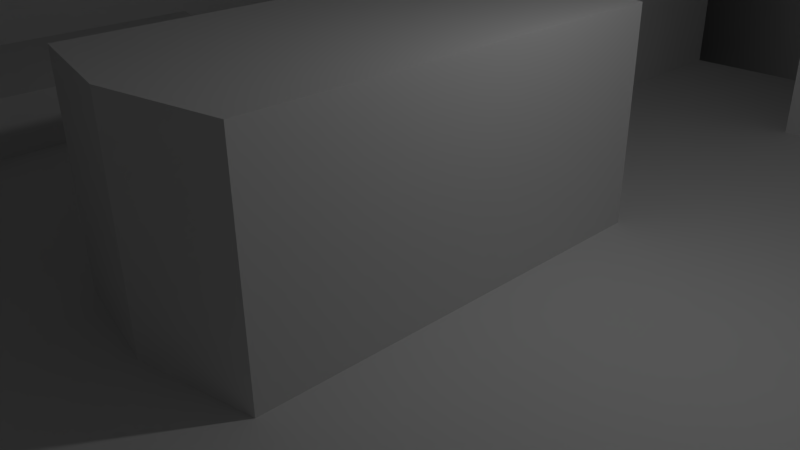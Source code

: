 # Source: MainRoom.blend  (saved by Blender 2.70.0; exported with 4.5.12 LTS)
import bpy
from mathutils import Matrix  # noqa: F401  (used for matrix-valued properties, if any)

bpy.ops.wm.read_factory_settings(use_empty=True)
scene = bpy.context.scene
scene.name = 'Scene'

# ---- collections
col_collection_1 = bpy.data.collections.new('Collection 1'); scene.collection.children.link(col_collection_1)

# ---- materials (node trees are filled in below, after node groups)
mat_mainroomwalls = bpy.data.materials.new('MainRoomWalls')
mat_mainroomwalls.alpha_threshold = 0.0
mat_mainroomwalls.use_transparent_shadow = False
mat_mainroomwalls.roughness = 0.5
mat_mainroomwalls.line_color = (0.0, 0.0, 0.0, 1.0)

# ---- material node trees

# ---- world
world_world = bpy.data.worlds.new('World'); scene.world = world_world
world_world.color = (0.05088, 0.05088, 0.05088)
world_world.use_sun_shadow = False
world_world.sun_shadow_jitter_overblur = 0.0
world_world.cycles.sampling_method = 'MANUAL'
world_world.cycles.sample_map_resolution = 256

# ---- cameras
cam_camera = bpy.data.cameras.new('Camera')
cam_camera.clip_end = 100.0
cam_camera.lens = 35.0
cam_camera.sensor_width = 32.0
cam_camera.sensor_height = 18.0
cam_camera.ortho_scale = 7.314
cam_camera.dof.focus_distance = 0.0
cam_camera.dof.aperture_fstop = 128.0

# ---- lights
light_lamp = bpy.data.lights.new('Lamp', 'POINT')
light_lamp.transmission_factor = 0.0
light_lamp.cutoff_distance = 30.0
light_lamp.energy = 100.0
light_lamp.shadow_buffer_clip_start = 1.001
light_lamp.shadow_soft_size = 0.1
light_lamp.shadow_maximum_resolution = 0.006
light_lamp.use_absolute_resolution = True
light_lamp.cycles.use_multiple_importance_sampling = False

# ---- meshes
me_cube = bpy.data.meshes.new('Cube')
me_cube.from_pydata([(10.0, 10.0, 0.0), (10.0, -10.0, 0.0), (-10.0, -10.0, 0.0), (-10.0, 10.0, 0.0), (10.0, 10.0, 20.0), (10.0, -10.0, 20.0), (-10.0, -10.0, 20.0), (-10.0, 10.0, 20.0), (6.667, 8.0, 0.0), (3.333, 8.0, 0.0), (1.669e-06, 8.0, 0.0), (-3.333, 8.0, 0.0), (-6.667, 8.0, 0.0), (6.667, -8.0, 0.0), (3.333, -8.0, 0.0), (-7.153e-07, -10.0, 0.0), (-3.333, -8.0, 0.0), (-6.667, -8.0, 0.0), (6.667, 10.0, 20.0), (3.333, 10.0, 20.0), (2.384e-06, 10.0, 20.0), (-3.333, 10.0, 20.0), (-6.667, 10.0, 20.0), (6.667, -10.0, 20.0), (3.333, -10.0, 20.0), (-4.53e-06, -10.0, 20.0), (-3.333, -10.0, 20.0), (-6.667, -10.0, 20.0), (10.0, 10.0, 3.333), (10.0, 10.0, 6.667), (10.0, 10.0, 10.0), (10.0, 10.0, 13.33), (10.0, 10.0, 16.67), (10.0, -10.0, 3.333), (10.0, -10.0, 6.667), (10.0, -10.0, 10.0), (10.0, -10.0, 13.33), (10.0, -10.0, 16.67), (-10.0, -10.0, 3.333), (-10.0, -10.0, 6.667), (-10.0, -10.0, 10.0), (-10.0, -10.0, 13.33), (-10.0, -10.0, 16.67), (-10.0, 10.0, 3.333), (-10.0, 10.0, 6.667), (-10.0, 10.0, 10.0), (-10.0, 10.0, 13.33), (-10.0, 10.0, 16.67), (6.667, -10.0, 16.67), (6.667, -8.0, 13.33), (6.667, -8.0, 10.0), (6.667, -8.0, 6.667), (6.667, -8.0, 3.333), (3.333, -10.0, 16.67), (3.333, -8.0, 13.33), (3.333, -8.0, 10.0), (3.333, -8.0, 6.667), (3.333, -8.0, 3.333), (-3.894e-06, -10.0, 16.67), (-3.258e-06, -10.0, 13.33), (-2.623e-06, -10.0, 10.0), (-1.987e-06, -10.0, 6.667), (-1.351e-06, -10.0, 3.333), (-3.333, -10.0, 16.67), (-3.333, -8.0, 13.33), (-3.333, -8.0, 10.0), (-3.333, -8.0, 6.667), (-3.333, -8.0, 3.333), (-6.667, -10.0, 16.67), (-6.667, -8.0, 13.33), (-6.667, -8.0, 10.0), (-6.667, -8.0, 6.667), (-6.667, -8.0, 3.333), (6.667, 8.0, 3.333), (6.667, 8.0, 6.667), (6.667, 8.0, 10.0), (6.667, 8.0, 13.33), (6.667, 10.0, 16.67), (3.333, 8.0, 3.333), (3.333, 8.0, 6.667), (3.333, 8.0, 10.0), (3.333, 8.0, 13.33), (3.333, 10.0, 16.67), (7.947e-08, -3.333, 3.0), (1.907e-06, 8.0, 6.667), (2.027e-06, 10.0, 10.0), (2.146e-06, 10.0, 13.33), (2.265e-06, 10.0, 16.67), (-3.333, 8.0, 3.333), (-3.333, 8.0, 6.667), (-3.333, 8.0, 10.0), (-3.333, 8.0, 13.33), (-3.333, 10.0, 16.67), (-6.667, 8.0, 3.333), (-6.667, 8.0, 6.667), (-6.667, 8.0, 10.0), (-6.667, 8.0, 13.33), (-6.667, 10.0, 16.67), (10.0, 3.333, 0.0), (10.0, -3.333, 0.0), (-10.0, -3.333, 0.0), (-10.0, 3.333, 0.0), (10.0, 3.333, 20.0), (10.0, -3.333, 20.0), (-10.0, -3.333, 20.0), (-10.0, 3.333, 20.0), (6.667, -2.667, 0.0), (6.667, 2.667, 0.0), (3.333, -2.667, 0.0), (3.333, 2.667, 0.0), (7.947e-08, -3.333, 0.0), (8.742e-07, 3.333, 0.0), (-3.333, -2.667, 0.0), (-3.333, 2.667, 0.0), (-6.667, -2.667, 0.0), (-6.667, 2.667, 0.0), (6.667, 3.333, 20.0), (6.667, -3.333, 20.0), (3.333, 3.333, 20.0), (3.333, -3.333, 20.0), (7.947e-08, 3.333, 20.0), (-2.225e-06, -3.333, 20.0), (-3.333, 3.333, 20.0), (-3.333, -3.333, 20.0), (-6.667, 3.333, 20.0), (-6.667, -3.333, 20.0), (10.0, 3.333, 3.333), (10.0, -3.333, 3.333), (10.0, 3.333, 6.667), (10.0, -3.333, 6.667), (10.0, 3.333, 10.0), (10.0, -3.333, 10.0), (10.0, 3.333, 13.33), (10.0, -3.333, 13.33), (10.0, 3.333, 16.67), (10.0, -3.333, 16.67), (-10.0, -3.333, 3.333), (-10.0, 3.333, 3.333), (-10.0, -3.333, 6.667), (-10.0, 3.333, 6.667), (-10.0, -3.333, 10.0), (-10.0, 3.333, 10.0), (-10.0, -3.333, 13.33), (-10.0, 3.333, 13.33), (-10.0, -3.333, 16.67), (-10.0, 3.333, 16.67), (-1.667, 8.0, 0.0), (-1.667, -9.0, 0.0), (-1.667, 10.0, 20.0), (-1.667, -10.0, 20.0), (-1.667, -9.0, 3.333), (-1.667, -9.0, 6.667), (-1.667, -9.0, 10.0), (-1.667, -9.0, 13.33), (-1.667, -10.0, 16.67), (-1.667, 10.0, 16.67), (-1.667, 9.0, 13.33), (-1.667, 9.0, 10.0), (-1.667, 8.0, 6.667), (-1.667, 8.0, 3.333), (-1.667, 3.0, 0.0), (-1.667, -3.0, 0.0), (-1.667, 3.333, 20.0), (-1.667, -3.333, 20.0), (1.667, 8.0, 0.0), (1.667, -9.0, 0.0), (1.667, 10.0, 20.0), (1.667, -10.0, 20.0), (1.667, -9.0, 3.333), (1.667, -9.0, 6.667), (1.667, -9.0, 10.0), (1.667, -9.0, 13.33), (1.667, -10.0, 16.67), (1.667, 10.0, 16.67), (1.667, 9.0, 13.33), (1.667, 9.0, 10.0), (1.667, 8.0, 6.667), (1.667, 8.0, 3.333), (1.667, 3.0, 0.0), (1.667, -3.0, 0.0), (1.667, 3.333, 20.0), (1.667, -3.333, 20.0), (10.0, 10.0, 5.0), (10.0, -10.0, 5.0), (-10.0, -10.0, 5.0), (-10.0, 10.0, 5.0), (6.667, -8.0, 5.0), (3.333, -8.0, 5.0), (-1.669e-06, -10.0, 5.0), (-3.333, -8.0, 5.0), (-6.667, -8.0, 5.0), (6.667, 8.0, 5.0), (3.333, 8.0, 5.0), (1.848e-06, 8.0, 5.0), (-3.333, 8.0, 5.0), (-6.667, 8.0, 5.0), (10.0, 3.333, 5.0), (10.0, -3.333, 5.0), (-10.0, -3.333, 5.0), (-10.0, 3.333, 5.0), (-1.667, -9.0, 5.0), (-1.667, 8.0, 5.0), (1.667, -9.0, 5.0), (1.667, 8.0, 5.0), (8.742e-07, 3.333, 3.0), (-1.667, 3.0, 3.0), (-1.667, -3.0, 3.0), (1.667, 3.0, 3.0), (1.667, -3.0, 3.0), (-10.0, -3.333, 1.0), (-10.0, 3.333, 1.0), (-6.667, -2.667, 1.0), (-6.667, 2.667, 1.0), (-3.333, -11.0, 0.0), (-6.667, -11.0, 0.0), (-3.333, -11.0, 4.0), (-6.667, -11.0, 4.0), (6.667, -12.0, 0.0), (3.333, -12.0, 0.0), (6.667, -12.0, 3.333), (3.333, -12.0, 3.333), (1.669e-06, 11.0, 0.0), (-1.667, 11.0, 0.0), (-1.667, 11.0, 3.333), (1.667, 11.0, 0.0), (1.667, 11.0, 3.333), (1.848e-06, 11.0, 5.0), (-1.667, 11.0, 5.0), (1.667, 11.0, 5.0), (-3.333, -11.0, 0.2), (-6.667, -11.0, 0.2), (-3.333, -11.0, 4.0), (-6.667, -11.0, 4.0), (-3.333, -12.0, 0.2), (-6.667, -12.0, 0.2), (-3.333, -12.0, 4.0), (-6.667, -12.0, 4.0), (-3.333, -12.0, 0.4), (-6.667, -12.0, 0.4), (-3.333, -12.0, 4.0), (-6.667, -12.0, 4.0), (-3.333, -13.0, 0.4), (-6.667, -13.0, 0.4), (-3.333, -13.0, 4.0), (-6.667, -13.0, 4.0), (-3.333, -13.0, 0.6), (-6.667, -13.0, 0.6), (-3.333, -13.0, 4.0), (-6.667, -13.0, 4.0), (-3.333, -14.0, 0.6), (-6.667, -14.0, 0.6), (-3.333, -14.0, 4.0), (-6.667, -14.0, 4.0), (-3.333, -14.0, 0.8), (-6.667, -14.0, 0.8), (-3.333, -14.0, 4.0), (-6.667, -14.0, 4.0), (-3.333, -15.0, 0.8), (-6.667, -15.0, 0.8), (-3.333, -15.0, 4.0), (-6.667, -15.0, 4.0), (-3.333, -15.0, 1.0), (-6.667, -15.0, 1.0), (-3.333, -15.0, 4.0), (-6.667, -15.0, 4.0), (-3.333, -16.0, 1.0), (-6.667, -16.0, 1.0), (-3.333, -16.0, 4.0), (-6.667, -16.0, 4.0), (-3.333, -19.0, 1.0), (-6.667, -19.0, 1.0), (-3.333, -19.0, 4.0), (-6.667, -19.0, 4.0), (-11.0, -16.0, 1.0), (-11.0, -16.0, 4.0), (-11.0, -19.0, 1.0), (-11.0, -19.0, 4.0), (-14.0, -16.0, 1.0), (-14.0, -16.0, 4.0), (-14.0, -19.0, 1.0), (-14.0, -19.0, 4.0), (-11.0, -6.0, 2.0), (-11.0, -6.0, 5.0), (-14.0, -6.0, 2.0), (-14.0, -6.0, 5.0), (-11.0, -9.0, 5.0), (-11.0, -10.0, 5.0), (-11.0, -11.0, 5.0), (-11.0, -11.0, 5.0), (-11.0, -12.0, 5.0), (-11.0, -12.0, 5.0), (-11.0, -13.0, 5.0), (-11.0, -13.0, 5.0), (-11.0, -14.0, 5.0), (-11.0, -14.0, 5.0), (-11.0, -15.0, 5.0), (-11.0, -15.0, 5.0), (-14.0, -15.0, 5.0), (-14.0, -15.0, 5.0), (-14.0, -14.0, 5.0), (-14.0, -14.0, 5.0), (-14.0, -13.0, 5.0), (-14.0, -13.0, 5.0), (-14.0, -12.0, 5.0), (-14.0, -12.0, 5.0), (-14.0, -11.0, 5.0), (-14.0, -11.0, 5.0), (-14.0, -10.0, 5.0), (-14.0, -9.0, 5.0), (-14.0, -9.0, 2.0), (-14.0, -10.0, 2.0), (-14.0, -11.0, 2.0), (-14.0, -11.0, 1.8), (-14.0, -12.0, 1.8), (-14.0, -12.0, 1.6), (-14.0, -13.0, 1.6), (-14.0, -13.0, 1.4), (-14.0, -14.0, 1.4), (-14.0, -14.0, 1.2), (-14.0, -15.0, 1.2), (-14.0, -15.0, 1.0), (-11.0, -15.0, 1.0), (-11.0, -15.0, 1.2), (-11.0, -14.0, 1.2), (-11.0, -14.0, 1.4), (-11.0, -13.0, 1.4), (-11.0, -13.0, 1.6), (-11.0, -12.0, 1.6), (-11.0, -12.0, 1.8), (-11.0, -11.0, 1.8), (-11.0, -11.0, 2.0), (-11.0, -10.0, 2.0), (-11.0, -9.0, 2.0), (-16.0, -6.0, 2.0), (-16.0, -6.0, 5.0), (-16.0, -9.0, 5.0), (-16.0, -9.0, 2.0), (-16.0, -6.0, -3.0), (-16.0, -6.0, 8.0), (-16.0, -9.0, 8.0), (-16.0, -9.0, -3.0), (-17.0, -6.0, -3.0), (-17.0, -6.0, 8.0), (-17.0, -9.0, 8.0), (-17.0, -9.0, -3.0), (-20.0, -4.0, -3.0), (-20.0, -4.0, 8.0), (-20.0, -11.0, 8.0), (-20.0, -11.0, -3.0), (-23.0, -4.0, -3.0), (-23.0, -4.0, 8.0), (-23.0, -11.0, 8.0), (-23.0, -11.0, -3.0), (-26.0, -6.0, -3.0), (-26.0, -6.0, 8.0), (-26.0, -9.0, 8.0), (-26.0, -9.0, -3.0), (-27.0, -6.0, -3.0), (-27.0, -6.0, 8.0), (-27.0, -9.0, 8.0), (-27.0, -9.0, -3.0), (-27.0, -6.0, 2.0), (-27.0, -6.0, 5.0), (-27.0, -9.0, 5.0), (-27.0, -9.0, 2.0), (-28.0, -6.0, 2.0), (-28.0, -6.0, 5.0), (-28.0, -9.0, 5.0), (-28.0, -9.0, 2.0), (-21.0, -6.0, 2.0), (-21.0, -9.0, 2.0), (-21.0, -6.0, 1.0), (-21.0, -9.0, 1.0), (-22.0, -6.0, 1.0), (-22.0, -9.0, 1.0), (-22.0, -6.0, 2.0), (-22.0, -9.0, 2.0), (3.333, -8.0, 0.9167), (-8.901e-07, -10.0, 0.9167), (-3.333, -8.0, 0.9167), (-6.667, -8.0, 0.9167), (-10.0, -10.0, 0.9167), (-10.0, 10.0, 0.9167), (-3.333, 8.0, 0.9167), (-6.667, 8.0, 0.9167), (-10.0, -3.333, 0.9167), (-10.0, 3.333, 0.9167), (-1.667, 8.0, 0.9167), (-1.667, -9.0, 0.9167), (1.667, -9.0, 0.9167), (-3.333, -11.0, 1.1), (-6.667, -11.0, 1.1), (3.333, -12.0, 0.9167), (-1.667, 11.0, 0.9167), (-3.333, -11.0, 1.245), (-6.667, -11.0, 1.245), (-3.333, -12.0, 1.245), (-6.667, -12.0, 1.245), (-3.333, -12.0, 1.39), (-6.667, -12.0, 1.39), (-3.333, -13.0, 1.39), (-6.667, -13.0, 1.39), (-3.333, -13.0, 1.535), (-6.667, -13.0, 1.535), (-3.333, -14.0, 1.535), (-6.667, -14.0, 1.535), (-3.333, -14.0, 1.68), (-6.667, -14.0, 1.68), (-3.333, -15.0, 1.68), (-6.667, -15.0, 1.68), (-3.333, -15.0, 1.825), (-6.667, -15.0, 1.825), (-3.333, -16.0, 1.825), (-6.667, -16.0, 1.825), (-3.333, -19.0, 1.825), (-6.667, -19.0, 1.825), (-11.0, -16.0, 1.825), (-11.0, -19.0, 1.825), (-14.0, -16.0, 1.825), (-14.0, -19.0, 1.825), (-11.0, -6.0, 2.825), (-14.0, -6.0, 2.825), (-14.0, -15.0, 2.1), (-14.0, -15.0, 2.245), (-14.0, -14.0, 2.245), (-14.0, -14.0, 2.39), (-14.0, -13.0, 2.39), (-14.0, -13.0, 2.535), (-14.0, -12.0, 2.535), (-14.0, -12.0, 2.68), (-14.0, -11.0, 2.68), (-14.0, -11.0, 2.825), (-14.0, -10.0, 2.825), (-14.0, -9.0, 2.825), (-11.0, -15.0, 2.1), (-11.0, -15.0, 2.245), (-11.0, -14.0, 2.245), (-11.0, -14.0, 2.39), (-11.0, -13.0, 2.39), (-11.0, -13.0, 2.535), (-11.0, -12.0, 2.535), (-11.0, -12.0, 2.68), (-11.0, -11.0, 2.68), (-11.0, -11.0, 2.825), (-11.0, -10.0, 2.825), (-11.0, -9.0, 2.825), (-16.0, -6.0, 2.825), (-16.0, -9.0, 2.825), (-16.0, -6.0, 0.02499), (-16.0, -9.0, 0.02499), (-17.0, -6.0, 0.02499), (-17.0, -9.0, 0.02499), (-20.0, -4.0, 0.02499), (-20.0, -11.0, 0.02499), (-23.0, -4.0, 0.02499), (-23.0, -11.0, 0.02499), (-26.0, -6.0, 0.02499), (-26.0, -9.0, 0.02499), (-27.0, -6.0, 0.02499), (-27.0, -9.0, 0.02499), (-27.0, -6.0, 2.825), (-27.0, -9.0, 2.825), (-28.0, -6.0, 2.825), (-28.0, -9.0, 2.825), (-31.0, -6.0, 2.0), (-31.0, -6.0, 5.0), (-31.0, -9.0, 5.0), (-31.0, -9.0, 2.0), (-31.0, -6.0, 2.825), (-31.0, -9.0, 2.825), (-28.0, -10.0, 5.0), (-28.0, -10.0, 2.0), (-28.0, -10.0, 2.825), (-31.0, -10.0, 5.0), (-31.0, -10.0, 2.0), (-31.0, -10.0, 2.825), (-21.0, -20.0, 7.0), (-21.0, -20.0, 4.0), (-21.0, -20.0, 4.825), (-31.0, -25.0, 7.0), (-31.0, -25.0, 4.0), (-31.0, -25.0, 4.825), (-28.0, -28.0, 7.0), (-28.0, -28.0, 4.0), (-28.0, -28.0, 4.825), (-31.0, -28.0, 7.0), (-31.0, -28.0, 4.0), (-31.0, -28.0, 4.825), (-19.0, -20.0, 8.0), (-19.0, -20.0, 5.0), (-19.0, -20.0, 5.825), (-14.0, -28.0, 8.0), (-14.0, -28.0, 5.0), (-14.0, -28.0, 5.825), (-11.0, -25.0, 8.0), (-11.0, -25.0, 5.0), (-11.0, -25.0, 5.825), (-11.0, -28.0, 8.0), (-11.0, -28.0, 5.0), (-11.0, -28.0, 5.825), (-14.0, -8.0, 10.0), (-14.0, -8.0, 7.0), (-14.0, -8.0, 7.825), (-11.0, -8.0, 10.0), (-11.0, -8.0, 7.0), (-11.0, -8.0, 7.825), (-14.0, 1.907e-06, 10.0), (-14.0, 1.907e-06, 7.0), (-14.0, 1.907e-06, 7.825), (-11.0, 4.0, 10.0), (-11.0, 4.0, 7.0), (-11.0, 4.0, 7.825), (-14.0, 2.0, 10.2), (-14.0, 2.0, 7.2), (-14.0, 2.0, 8.025), (-11.0, 7.0, 10.2), (-11.0, 7.0, 7.2), (-11.0, 7.0, 8.025), (-15.0, 3.0, 10.4), (-15.0, 3.0, 7.4), (-15.0, 3.0, 8.225), (-12.0, 10.0, 10.4), (-12.0, 10.0, 7.4), (-12.0, 10.0, 8.225), (-17.0, 4.0, 10.6), (-17.0, 4.0, 7.6), (-17.0, 4.0, 8.425), (-14.0, 13.0, 10.6), (-14.0, 13.0, 7.6), (-14.0, 13.0, 8.425), (-22.0, 5.0, 10.8), (-22.0, 5.0, 7.8), (-22.0, 5.0, 8.625), (-20.0, 14.0, 10.8), (-20.0, 14.0, 7.8), (-20.0, 14.0, 8.625), (-23.0, 5.0, 14.0), (-23.0, 5.0, 8.0), (-23.0, 5.0, 8.825), (-23.0, 14.0, 14.0), (-23.0, 14.0, 8.0), (-23.0, 14.0, 8.825), (-30.0, 1.907e-06, 14.0), (-30.0, 1.907e-06, 8.0), (-30.0, 1.907e-06, 8.825), (-30.0, 10.0, 14.0), (-30.0, 10.0, 8.0), (-30.0, 10.0, 8.825), (-33.0, 1.907e-06, 14.0), (-33.0, 1.907e-06, 8.0), (-33.0, 1.907e-06, 8.825), (-33.0, 10.0, 14.0), (-33.0, 10.0, 8.0), (-33.0, 10.0, 8.825), (-30.0, -5.0, 14.0), (-30.0, -5.0, 9.0), (-30.0, -5.0, 9.0), (-33.0, -5.0, 14.0), (-33.0, -5.0, 9.0), (-33.0, -5.0, 9.825), (-14.0, -3.333, 10.0), (-14.0, -9.215e-05, 10.0), (-14.0, -3.333, 13.33), (-14.0, -9.263e-05, 13.33), (-19.0, -40.0, 7.0), (-19.0, -40.0, 4.0), (-19.0, -40.0, 4.825), (-11.0, -40.0, 7.0), (-11.0, -40.0, 4.0), (-11.0, -40.0, 4.825), (-21.0, -40.0, 7.0), (-21.0, -40.0, 4.0), (-21.0, -40.0, 4.825), (-31.0, -40.0, 7.0), (-31.0, -40.0, 4.0), (-31.0, -40.0, 4.825), (-15.0, -48.0, 7.0), (-15.0, -48.0, 4.0), (-15.0, -48.0, 4.825), (-11.0, -47.0, 7.0), (-11.0, -47.0, 4.0), (-11.0, -47.0, 4.825), (-25.0, -48.0, 7.0), (-25.0, -48.0, 4.0), (-25.0, -48.0, 4.825), (-31.0, -47.0, 7.0), (-31.0, -47.0, 4.0), (-31.0, -47.0, 4.825), (-19.0, -42.33, 4.0), (-19.0, -44.67, 4.0), (-21.0, -44.67, 4.0), (-21.0, -42.33, 4.0), (-19.0, -44.67, 7.0), (-19.0, -42.33, 7.0), (-21.0, -42.33, 7.0), (-21.0, -44.67, 7.0), (-31.0, -44.67, 7.0), (-31.0, -42.33, 7.0), (-31.0, -42.33, 4.0), (-31.0, -44.67, 4.0), (-31.0, -42.33, 4.825), (-31.0, -44.67, 4.825), (-11.0, -41.33, 7.0), (-11.0, -44.67, 7.0), (-11.0, -44.67, 4.0), (-11.0, -41.33, 4.0), (-11.0, -44.67, 4.825), (-11.0, -41.33, 4.825), (-15.0, -61.0, 7.0), (-15.0, -61.0, -1.907e-06), (-15.0, -61.0, 3.0), (-25.0, -61.0, 7.0), (-25.0, -61.0, -2.146e-06), (-25.0, -61.0, 3.0), (-15.0, -65.0, -1.907e-06), (-15.0, -65.0, 3.0), (-25.0, -65.0, -2.146e-06), (-25.0, -65.0, 3.0), (-18.33, -48.0, 7.0), (-21.67, -48.0, 7.0), (-18.33, -48.0, 4.0), (-21.67, -48.0, 4.0), (-20.33, -44.67, 7.0), (-19.67, -44.67, 7.0), (-19.67, -44.67, 4.0), (-20.33, -44.67, 4.0), (-18.33, -61.0, 7.0), (-21.67, -61.0, 7.0), (-18.33, -61.0, -1.987e-06), (-21.67, -61.0, -2.066e-06), (-18.33, -60.0, 3.0), (-21.67, -60.0, 3.0), (-18.33, -65.0, -1.987e-06), (-21.67, -65.0, -2.066e-06), (-18.33, -65.0, 3.0), (-21.67, -65.0, 3.0), (-15.0, -68.0, -1.907e-06), (-15.0, -68.0, 3.0), (-18.33, -68.0, -1.987e-06), (-18.33, -68.0, 3.0), (-10.0, -65.0, -1.907e-06), (-10.0, -65.0, 3.0), (-10.0, -68.0, -1.907e-06), (-10.0, -68.0, 3.0), (6.667, -28.0, -3.0), (3.333, -28.0, -3.0), (6.667, -28.0, -2.48e-05), (3.333, -28.0, -2.48e-05), (3.333, -28.0, -2.083), (6.667, -30.0, -3.0), (-10.0, -30.0, -3.0), (6.667, -30.0, 3.0), (-10.0, -30.0, 3.0), (-10.0, -30.0, -2.083), (6.667, -40.0, -3.0), (-10.0, -40.0, -3.0), (5.667, -39.0, 2.0), (-10.0, -40.0, 3.0), (-10.0, -40.0, -2.083), (-7.0, -65.0, -1.907e-06), (-7.0, -65.0, 3.0), (-7.0, -68.0, -1.907e-06), (-7.0, -68.0, 3.0), (-10.0, -44.0, -3.0), (-10.0, -44.0, 9.537e-06), (-7.0, -44.0, -3.0), (-7.0, -44.0, 9.537e-06), (-10.0, -38.0, -0.08333), (-10.0, -36.0, -0.08333), (-10.0, -33.0, -0.08333), (-10.0, -32.0, -0.08333), (-10.0, -32.0, 3.0), (-10.0, -33.0, 3.0), (-10.0, -36.0, 3.0), (-10.0, -38.0, 3.0), (6.667, -32.0, 3.0), (6.667, -33.0, 3.0), (6.667, -36.0, 3.0), (6.667, -38.0, 3.0), (-10.0, -38.0, -3.0), (-10.0, -36.0, -3.0), (-10.0, -33.0, -3.0), (-10.0, -32.0, -3.0), (6.667, -32.0, -3.0), (6.667, -33.0, -3.0), (6.667, -36.0, -3.0), (6.667, -38.0, -3.0), (-20.0, -36.0, -0.08333), (-17.0, -28.0, -0.08333), (-20.0, -36.0, -3.0), (-17.0, -28.0, -3.0), (-22.0, -35.0, -0.08333), (-23.0, -30.0, -0.08333), (-22.0, -35.0, -3.0), (-23.0, -30.0, -3.0), (-25.0, -78.0, -1.0), (-25.0, -78.0, 2.0), (-21.67, -80.0, -1.0), (-21.67, -80.0, 2.0), (-25.0, -83.0, -1.0), (-25.0, -83.0, 2.0), (-21.67, -83.0, -1.0), (-21.67, -83.0, 2.0), (-27.0, -78.0, -2.0), (-27.0, -78.0, 1.0), (-34.0, -83.0, -2.0), (-34.0, -83.0, 1.0), (-37.0, -80.0, -2.0), (-37.0, -80.0, 1.0), (-37.0, -83.0, -2.0), (-37.0, -83.0, 1.0), (-34.0, -65.0, -3.0), (-34.0, -65.0, 9.537e-06), (-37.0, -65.0, -3.0), (-37.0, -65.0, 9.537e-06), (-27.0, -37.0, -3.0), (-27.0, -37.0, 9.537e-06), (-37.0, -37.0, -3.0), (-37.0, -37.0, 9.537e-06), (-32.0, -30.0, -3.0), (-32.0, -30.0, 9.537e-06), (-35.0, -30.0, -3.0), (-35.0, -30.0, 9.537e-06), (-28.88, -40.5, 9.537e-06), (-28.75, -44.0, 9.537e-06), (-30.63, -47.5, 9.537e-06), (-30.5, -51.0, 9.537e-06), (-32.38, -54.5, 9.537e-06), (-32.25, -58.0, 9.537e-06), (-34.13, -61.5, 9.537e-06), (-38.0, -61.5, 9.537e-06), (-37.0, -58.0, 9.537e-06), (-38.0, -54.5, 9.537e-06), (-37.0, -51.0, 9.537e-06), (-38.0, -47.5, 9.537e-06), (-37.0, -44.0, 9.537e-06), (-38.0, -40.5, 9.537e-06), (-38.0, -40.5, -3.0), (-37.0, -44.0, -3.0), (-38.0, -47.5, -3.0), (-37.0, -51.0, -3.0), (-38.0, -54.5, -3.0), (-37.0, -58.0, -3.0), (-38.0, -61.5, -3.0), (-34.13, -61.5, -3.0), (-32.25, -58.0, -3.0), (-32.38, -54.5, -3.0), (-30.5, -51.0, -3.0), (-30.63, -47.5, -3.0), (-28.75, -44.0, -3.0), (-28.88, -40.5, -3.0), (-32.0, -1.0, -3.0), (-32.0, -1.0, 9.537e-06), (-35.0, -1.0, -3.0), (-35.0, -1.0, 9.537e-06), (-20.0, -1.0, -3.0), (-23.0, -1.0, -3.0), (-20.0, -1.0, 0.02499), (-23.0, -1.0, 0.02499), (-20.0, 2.0, -3.0), (-23.0, 2.0, -3.0), (-20.0, 2.0, 0.02499), (-23.0, 2.0, 0.02499), (-32.0, 2.0, -3.0), (-32.0, 2.0, 9.537e-06), (-35.0, 2.0, -3.0), (-35.0, 2.0, 9.537e-06), (-10.0, 17.0, -3.0), (-10.0, 17.0, 0.02499), (-33.0, 17.0, -3.0), (-33.0, 17.0, 9.537e-06), (-10.0, 20.0, -3.0), (-10.0, 20.0, 0.02499), (-33.0, 20.0, -3.0), (-33.0, 20.0, 9.537e-06), (-29.3, 2.0, -3.0), (-29.3, 2.0, 0.007503), (-29.3, -1.0, 0.007503), (-29.3, -1.0, -3.0), (-30.0, 17.0, -3.0), (-30.0, 17.0, 0.007503), (-30.0, 20.0, -3.0), (-30.0, 20.0, 0.007503), (-30.0, 17.0, 14.0), (-30.0, 17.0, 8.0), (-30.0, 17.0, 8.825), (-33.0, 17.0, 14.0), (-33.0, 17.0, 8.0), (-33.0, 17.0, 8.825), (-30.0, 20.0, 14.0), (-30.0, 20.0, 8.0), (-30.0, 20.0, 8.825), (-33.0, 20.0, 14.0), (-33.0, 20.0, 8.0), (-33.0, 20.0, 8.825), (-27.73, 2.0, -3.0), (-26.15, 2.0, -3.0), (-24.58, 2.0, -3.0), (-27.73, -1.0, 0.01187), (-26.15, -1.0, 0.01625), (-24.58, -1.0, 0.02062), (-27.73, -1.0, -3.0), (-26.15, -1.0, -3.0), (-24.58, -1.0, -3.0), (-25.0, 17.0, -2.0), (-20.0, 17.0, -3.0), (-16.0, 17.0, -3.0), (-25.0, 20.0, -3.0), (-20.0, 20.0, -3.0), (-16.0, 20.0, -3.0), (-27.73, 2.0, 0.01187), (-26.15, 2.0, 0.01625), (-24.58, 2.0, 0.02062), (-25.0, 17.0, 1.012), (-20.0, 17.0, 0.01625), (-16.0, 17.0, 0.02062), (-25.0, 20.0, 0.01187), (-20.0, 20.0, 0.01625), (-16.0, 20.0, 0.02062), (-13.25, 13.25, 0.02499), (-16.5, 9.5, 0.02499), (-19.75, 5.75, 0.02499), (-32.25, 5.75, 9.537e-06), (-32.5, 9.5, 9.537e-06), (-32.75, 13.25, 9.537e-06), (-13.25, 13.25, -3.0), (-16.5, 9.5, -3.0), (-19.75, 5.75, -3.0), (-32.25, 5.75, -3.0), (-32.5, 9.5, -3.0), (-32.75, 13.25, -3.0), (-29.48, 5.75, 0.007503), (-29.65, 9.5, 1.008), (-29.83, 13.25, 0.007503), (-29.48, 5.75, -3.0), (-29.65, 9.5, -2.0), (-29.83, 13.25, -3.0), (-27.04, 5.75, -2.0), (-26.36, 9.5, -3.0), (-25.68, 13.25, -3.0), (-24.61, 5.75, -3.0), (-23.08, 9.5, -2.0), (-21.54, 13.25, -3.0), (-22.18, 5.75, -3.0), (-19.79, 9.5, -3.0), (-17.39, 13.25, -2.0), (-22.18, 5.75, 0.02062), (-19.79, 9.5, 0.02062), (-17.39, 13.25, 1.021), (-24.61, 5.75, 0.01625), (-23.08, 9.5, 1.016), (-21.54, 13.25, 0.01625), (-27.04, 5.75, 1.012), (-26.36, 9.5, 0.01187), (-25.68, 13.25, 0.01187), (12.0, 3.0, 1.237e-12), (12.0, -3.333, 0.0), (12.0, 3.0, 3.0), (12.0, -3.333, 3.0), (12.0, 3.0, 6.667), (12.0, -3.333, 6.667), (12.0, 3.0, 5.0), (12.0, -3.333, 5.0), (15.0, 3.0, 1.237e-12), (15.0, -3.333, 0.0), (15.0, 3.0, 3.0), (15.0, -3.333, 3.0), (15.0, 3.0, 6.667), (15.0, -3.333, 6.667), (15.0, 3.0, 5.0), (15.0, -3.333, 5.0), (12.0, 27.0, -2.0), (12.0, 27.0, 1.0), (15.0, 27.0, -2.0), (15.0, 27.0, 1.0), (12.0, 30.0, -2.0), (12.0, 30.0, 1.0), (15.0, 30.0, -2.0), (15.0, 30.0, 1.0), (-10.0, 25.0, -3.0), (-10.0, 25.0, 0.0002328), (-10.0, 30.0, -3.0), (-10.0, 30.0, 0.0002354), (-20.0, 27.0, -3.0), (-20.0, 27.0, 0.0002741), (-20.0, 30.0, -3.0), (-20.0, 30.0, 0.0002768), (9.0, -36.33, -3.0), (9.0, -36.33, 3.0), (18.0, -30.0, -4.768e-06), (18.0, -30.0, 3.0), (14.0, -3.333, 5.0), (13.0, -3.333, 5.0), (13.0, -3.333, 6.667), (14.0, -3.333, 6.667), (14.0, 3.0, 6.667), (13.0, 3.0, 6.667), (13.0, 3.0, 5.0), (14.0, 3.0, 5.0), (14.0, -3.333, 3.0), (13.0, -3.333, 3.0), (13.0, 3.0, 3.0), (14.0, 3.0, 3.0), (14.0, -3.333, 0.0), (13.0, -3.333, 0.0), (13.0, 3.0, 1.237e-12), (14.0, 3.0, 1.237e-12), (13.0, 27.0, 1.0), (14.0, 27.0, 1.0), (13.0, 27.0, -2.0), (14.0, 27.0, -2.0), (13.0, 30.0, 1.0), (14.0, 30.0, 1.0), (13.0, 30.0, -2.0), (14.0, 30.0, -2.0), (15.0, -30.0, 3.0), (12.0, -36.33, 3.0), (15.0, -30.0, -4.768e-06), (12.0, -36.33, -3.0), (9.0, -38.33, -3.0), (9.0, -38.33, 3.0), (12.0, -38.33, 3.0), (12.0, -38.33, -3.0), (18.0, -65.0, -4.768e-06), (18.0, -65.0, 3.0), (10.0, -60.0, 3.0), (10.0, -60.0, -4.768e-06), (18.0, -70.0, -4.768e-06), (18.0, -70.0, 3.0), (15.0, -70.0, 3.0), (15.0, -70.0, -4.768e-06), (11.67, -50.0, -4.768e-06), (13.33, -40.0, -4.768e-06), (13.33, -40.0, 3.0), (11.67, -50.0, 3.0), (18.0, -53.33, -4.768e-06), (18.0, -41.67, -4.768e-06), (18.0, -41.67, 3.0), (18.0, -53.33, 3.0)], [], [(114, 100, 2, 17), (125, 27, 6, 104), (135, 37, 5, 103), (68, 42, 6, 27), (145, 47, 7, 105), (384, 382, 3, 12), (99, 106, 13, 1), (106, 108, 14, 13), (179, 110, 15, 165), (161, 112, 16, 147), (112, 114, 17, 16), (103, 5, 23, 117), (117, 23, 24, 119), (181, 167, 25, 121), (163, 149, 26, 123), (123, 26, 27, 125), (37, 48, 23, 5), (48, 53, 24, 23), (172, 58, 25, 167), (154, 63, 26, 149), (63, 68, 27, 26), (28, 73, 8, 0), (73, 78, 9, 8), (160, 205, 204, 111), (387, 383, 11, 146), (383, 384, 12, 11), (99, 1, 33, 127), (197, 183, 34, 129), (129, 34, 35, 131), (131, 35, 36, 133), (133, 36, 37, 135), (380, 381, 38, 72), (190, 184, 39, 71), (71, 39, 40, 70), (70, 40, 41, 69), (69, 41, 42, 68), (386, 382, 43, 137), (199, 185, 44, 139), (139, 44, 45, 141), (141, 45, 46, 143), (143, 46, 47, 145), (22, 7, 47, 97), (97, 47, 46, 96), (96, 46, 45, 95), (95, 45, 44, 94), (195, 185, 43, 93), (1, 13, 52, 33), (183, 186, 51, 34), (34, 51, 50, 35), (35, 50, 49, 36), (36, 49, 48, 37), (110, 161, 147, 15), (186, 187, 56, 51), (51, 56, 55, 50), (50, 55, 54, 49), (49, 54, 53, 48), (389, 378, 62, 168), (202, 188, 61, 169), (169, 61, 60, 170), (170, 60, 59, 171), (171, 59, 58, 172), (388, 379, 67, 150), (200, 189, 66, 151), (151, 66, 65, 152), (152, 65, 64, 153), (153, 64, 63, 154), (121, 25, 149, 163), (189, 190, 71, 66), (66, 71, 70, 65), (65, 70, 69, 64), (64, 69, 68, 63), (4, 18, 77, 32), (32, 77, 76, 31), (31, 76, 75, 30), (30, 75, 74, 29), (182, 191, 73, 28), (18, 19, 82, 77), (77, 82, 81, 76), (76, 81, 80, 75), (75, 80, 79, 74), (191, 192, 78, 73), (166, 20, 87, 173), (173, 87, 86, 174), (174, 86, 85, 175), (175, 85, 84, 176), (110, 83, 206, 161), (148, 21, 92, 155), (155, 92, 91, 156), (156, 91, 90, 157), (157, 90, 89, 158), (201, 194, 88, 159), (21, 22, 97, 92), (92, 97, 96, 91), (91, 96, 95, 90), (90, 95, 94, 89), (194, 195, 93, 88), (12, 3, 101, 115), (114, 211, 209, 100), (22, 124, 105, 7), (124, 125, 104, 105), (32, 134, 102, 4), (134, 135, 103, 102), (42, 144, 104, 6), (144, 145, 105, 104), (0, 8, 107, 98), (98, 107, 106, 99), (8, 9, 109, 107), (107, 109, 108, 106), (164, 10, 111, 178), (161, 206, 205, 160), (146, 11, 113, 160), (160, 113, 112, 161), (11, 12, 115, 113), (113, 115, 114, 112), (4, 102, 116, 18), (102, 103, 117, 116), (18, 116, 118, 19), (116, 117, 119, 118), (166, 180, 120, 20), (180, 181, 121, 120), (148, 162, 122, 21), (162, 163, 123, 122), (21, 122, 124, 22), (122, 123, 125, 124), (0, 98, 126, 28), (378, 388, 150, 62), (182, 196, 128, 29), (204, 205, 206, 83), (29, 128, 130, 30), (128, 129, 131, 130), (30, 130, 132, 31), (130, 131, 133, 132), (31, 132, 134, 32), (132, 133, 135, 134), (381, 385, 136, 38), (385, 386, 137, 136), (184, 198, 138, 39), (198, 199, 139, 138), (39, 138, 140, 40), (138, 139, 141, 140), (40, 140, 142, 41), (58, 154, 149, 25), (41, 142, 144, 42), (142, 143, 145, 144), (188, 200, 151, 61), (61, 151, 152, 60), (60, 152, 153, 59), (59, 153, 154, 58), (20, 148, 155, 87), (87, 155, 156, 86), (86, 156, 157, 85), (85, 157, 158, 84), (207, 204, 83, 208), (10, 146, 160, 111), (178, 207, 208, 179), (20, 120, 162, 148), (120, 121, 163, 162), (108, 179, 165, 14), (119, 24, 167, 181), (53, 172, 167, 24), (78, 177, 164, 9), (377, 389, 168, 57), (187, 202, 169, 56), (56, 169, 170, 55), (55, 170, 171, 54), (54, 171, 172, 53), (19, 166, 173, 82), (82, 173, 174, 81), (81, 174, 175, 80), (80, 175, 176, 79), (192, 203, 177, 78), (9, 164, 178, 109), (109, 178, 179, 108), (19, 118, 180, 166), (118, 119, 181, 180), (127, 33, 183, 197), (72, 38, 184, 190), (137, 43, 185, 199), (94, 44, 185, 195), (33, 52, 186, 183), (52, 57, 187, 186), (168, 62, 188, 202), (150, 67, 189, 200), (67, 72, 190, 189), (29, 74, 191, 182), (74, 79, 192, 191), (176, 84, 193, 203), (158, 89, 194, 201), (89, 94, 195, 194), (28, 126, 196, 182), (38, 136, 198, 184), (136, 137, 199, 198), (62, 150, 200, 188), (84, 158, 201, 193), (57, 168, 202, 187), (79, 176, 203, 192), (179, 208, 83, 110), (111, 204, 207, 178), (212, 210, 209, 211), (101, 210, 212, 115), (115, 212, 211, 114), (100, 209, 210, 101), (72, 67, 215, 216), (380, 72, 216, 391), (379, 16, 213, 390), (16, 17, 214, 213), (57, 52, 219, 220), (377, 57, 220, 392), (52, 13, 217, 219), (13, 14, 218, 217), (193, 201, 227, 226), (203, 193, 226, 228), (177, 203, 228, 225), (201, 159, 223, 227), (164, 177, 225, 224), (10, 164, 224, 221), (387, 146, 222, 393), (146, 10, 221, 222), (216, 215, 231, 232), (391, 216, 232, 395), (390, 213, 229, 394), (213, 214, 230, 229), (232, 231, 235, 236), (395, 232, 236, 397), (394, 229, 233, 396), (229, 230, 234, 233), (236, 235, 239, 240), (397, 236, 240, 399), (396, 233, 237, 398), (233, 234, 238, 237), (240, 239, 243, 244), (399, 240, 244, 401), (398, 237, 241, 400), (237, 238, 242, 241), (244, 243, 247, 248), (401, 244, 248, 403), (400, 241, 245, 402), (241, 242, 246, 245), (248, 247, 251, 252), (403, 248, 252, 405), (402, 245, 249, 404), (245, 246, 250, 249), (252, 251, 255, 256), (405, 252, 256, 407), (404, 249, 253, 406), (249, 250, 254, 253), (256, 255, 259, 260), (407, 256, 260, 409), (406, 253, 257, 408), (253, 254, 258, 257), (260, 259, 263, 264), (409, 260, 264, 411), (408, 257, 261, 410), (257, 258, 262, 261), (264, 263, 267, 268), (411, 264, 268, 413), (410, 261, 265, 412), (261, 262, 266, 265), (268, 267, 271, 272), (270, 266, 273, 275), (412, 265, 269, 414), (265, 266, 270, 269), (275, 273, 277, 279), (268, 272, 276, 274), (415, 270, 275, 417), (413, 268, 274, 416), (418, 278, 280, 419), (274, 276, 280, 278), (417, 275, 279, 419), (285, 308, 284, 282), (415, 272, 271, 414), (420, 282, 284, 421), (309, 332, 281, 283), (433, 309, 336, 447), (445, 285, 282, 420), (274, 278, 297, 296), (296, 297, 298, 295), (295, 298, 299, 294), (294, 299, 300, 293), (293, 300, 301, 292), (292, 301, 302, 291), (291, 302, 303, 290), (290, 303, 304, 289), (289, 304, 305, 288), (288, 305, 306, 287), (287, 306, 307, 286), (286, 307, 308, 285), (277, 273, 321, 320), (320, 321, 322, 319), (319, 322, 323, 318), (318, 323, 324, 317), (317, 324, 325, 316), (316, 325, 326, 315), (315, 326, 327, 314), (314, 327, 328, 313), (313, 328, 329, 312), (312, 329, 330, 311), (311, 330, 331, 310), (310, 331, 332, 309), (418, 277, 320, 422), (422, 320, 319, 423), (423, 319, 318, 424), (424, 318, 317, 425), (425, 317, 316, 426), (426, 316, 315, 427), (427, 315, 314, 428), (428, 314, 313, 429), (429, 313, 312, 430), (430, 312, 311, 431), (431, 311, 310, 432), (432, 310, 309, 433), (416, 274, 296, 434), (434, 296, 295, 435), (435, 295, 294, 436), (436, 294, 293, 437), (437, 293, 292, 438), (438, 292, 291, 439), (439, 291, 290, 440), (440, 290, 289, 441), (441, 289, 288, 442), (442, 288, 287, 443), (443, 287, 286, 444), (444, 286, 285, 445), (447, 336, 340, 449), (309, 283, 333, 336), (284, 308, 335, 334), (421, 284, 334, 446), (449, 340, 344, 451), (333, 337, 371, 369), (334, 335, 339, 338), (446, 334, 338, 448), (451, 344, 348, 453), (340, 337, 341, 344), (338, 339, 343, 342), (448, 338, 342, 450), (466, 469, 468, 465), (344, 341, 345, 348), (342, 343, 347, 346), (450, 342, 346, 452), (455, 352, 356, 457), (348, 345, 349, 352), (346, 347, 351, 350), (452, 346, 350, 454), (457, 356, 360, 459), (352, 349, 353, 356), (350, 351, 355, 354), (454, 350, 354, 456), (459, 360, 364, 461), (356, 353, 357, 360), (354, 355, 359, 358), (456, 354, 358, 458), (461, 364, 368, 463), (357, 361, 375, 373), (358, 359, 363, 362), (458, 358, 362, 460), (462, 366, 465, 468), (364, 361, 365, 368), (362, 363, 367, 366), (460, 362, 366, 462), (370, 369, 371, 372), (340, 336, 370, 372), (337, 340, 372, 371), (336, 333, 369, 370), (374, 373, 375, 376), (364, 360, 374, 376), (361, 364, 376, 375), (360, 357, 373, 374), (93, 43, 382, 384), (159, 88, 383, 387), (88, 93, 384, 383), (17, 2, 381, 380), (101, 3, 382, 386), (165, 15, 378, 389), (147, 16, 379, 388), (15, 147, 388, 378), (2, 100, 385, 381), (100, 101, 386, 385), (14, 165, 389, 377), (17, 380, 391, 214), (67, 379, 390, 215), (14, 377, 392, 218), (159, 387, 393, 223), (214, 391, 395, 230), (215, 390, 394, 231), (230, 395, 397, 234), (231, 394, 396, 235), (234, 397, 399, 238), (235, 396, 398, 239), (238, 399, 401, 242), (239, 398, 400, 243), (242, 401, 403, 246), (243, 400, 402, 247), (246, 403, 405, 250), (247, 402, 404, 251), (250, 405, 407, 254), (251, 404, 406, 255), (254, 407, 409, 258), (255, 406, 408, 259), (258, 409, 411, 262), (259, 408, 410, 263), (262, 411, 413, 266), (263, 410, 412, 267), (267, 412, 414, 271), (272, 415, 417, 276), (266, 413, 416, 273), (277, 418, 419, 279), (276, 417, 419, 280), (270, 415, 414, 269), (281, 420, 421, 283), (308, 433, 447, 335), (332, 445, 420, 281), (278, 418, 422, 297), (297, 422, 423, 298), (298, 423, 424, 299), (299, 424, 425, 300), (300, 425, 426, 301), (301, 426, 427, 302), (302, 427, 428, 303), (303, 428, 429, 304), (304, 429, 430, 305), (305, 430, 431, 306), (306, 431, 432, 307), (307, 432, 433, 308), (273, 416, 434, 321), (321, 434, 435, 322), (322, 435, 436, 323), (323, 436, 437, 324), (324, 437, 438, 325), (325, 438, 439, 326), (326, 439, 440, 327), (327, 440, 441, 328), (328, 441, 442, 329), (329, 442, 443, 330), (330, 443, 444, 331), (331, 444, 445, 332), (335, 447, 449, 339), (283, 421, 446, 333), (339, 449, 451, 343), (333, 446, 448, 337), (343, 451, 453, 347), (337, 448, 450, 341), (347, 453, 455, 351), (341, 450, 452, 345), (351, 455, 457, 355), (469, 467, 464, 468), (355, 457, 459, 359), (349, 454, 456, 353), (359, 459, 461, 363), (353, 456, 458, 357), (363, 461, 463, 367), (357, 458, 460, 361), (368, 467, 474, 471), (361, 460, 462, 365), (466, 367, 470, 473), (368, 365, 464, 467), (366, 367, 466, 465), (365, 462, 468, 464), (471, 474, 480, 477), (473, 470, 476, 479), (467, 469, 475, 474), (469, 466, 473, 475), (463, 368, 471, 472), (367, 463, 472, 470), (477, 480, 486, 483), (479, 476, 482, 485), (474, 475, 481, 480), (475, 473, 479, 481), (472, 471, 477, 478), (470, 472, 478, 476), (483, 486, 574, 571), (485, 482, 570, 573), (480, 481, 487, 486), (481, 479, 485, 487), (482, 476, 488, 491), (477, 483, 492, 489), (491, 488, 494, 497), (489, 492, 498, 495), (483, 484, 493, 492), (484, 482, 491, 493), (478, 477, 489, 490), (476, 478, 490, 488), (496, 495, 498, 499), (494, 496, 499, 497), (498, 492, 565, 568), (491, 497, 567, 564), (495, 496, 505, 504), (494, 488, 500, 503), (504, 505, 511, 510), (503, 500, 506, 509), (496, 494, 503, 505), (489, 495, 504, 501), (490, 489, 501, 502), (488, 490, 502, 500), (510, 511, 517, 516), (509, 506, 512, 515), (505, 503, 509, 511), (501, 504, 510, 507), (502, 501, 507, 508), (500, 502, 508, 506), (516, 517, 523, 522), (515, 512, 518, 521), (511, 509, 515, 517), (507, 510, 516, 513), (508, 507, 513, 514), (506, 508, 514, 512), (522, 523, 529, 528), (521, 518, 524, 527), (517, 515, 521, 523), (513, 516, 522, 519), (514, 513, 519, 520), (512, 514, 520, 518), (528, 529, 535, 534), (527, 524, 530, 533), (523, 521, 527, 529), (519, 522, 528, 525), (520, 519, 525, 526), (518, 520, 526, 524), (534, 535, 541, 540), (533, 530, 536, 539), (529, 527, 533, 535), (525, 528, 534, 531), (526, 525, 531, 532), (524, 526, 532, 530), (540, 541, 547, 546), (539, 536, 542, 545), (535, 533, 539, 541), (531, 534, 540, 537), (532, 531, 537, 538), (530, 532, 538, 536), (553, 552, 787, 788), (545, 542, 548, 551), (541, 539, 545, 547), (537, 540, 546, 543), (538, 537, 543, 544), (536, 538, 544, 542), (550, 549, 552, 553), (548, 550, 553, 551), (552, 546, 784, 787), (543, 546, 552, 549), (548, 542, 554, 557), (543, 549, 558, 555), (556, 555, 558, 559), (554, 556, 559, 557), (549, 550, 559, 558), (550, 548, 557, 559), (544, 543, 555, 556), (544, 561, 563, 542), (141, 143, 563, 561), (142, 140, 560, 562), (143, 142, 562, 563), (140, 141, 561, 560), (554, 542, 563, 562), (556, 554, 562, 560), (556, 560, 561, 544), (599, 601, 587, 586), (590, 599, 586, 583), (499, 498, 568, 569), (497, 499, 569, 567), (492, 493, 566, 565), (493, 491, 564, 566), (596, 595, 582, 585), (622, 619, 582, 595), (486, 487, 575, 574), (487, 485, 573, 575), (484, 483, 571, 572), (482, 484, 572, 570), (624, 620, 577, 589), (577, 578, 581, 580), (578, 576, 579, 581), (584, 583, 586, 587), (582, 584, 587, 585), (621, 583, 612, 629), (601, 596, 585, 587), (592, 603, 579, 576), (604, 589, 577, 580), (606, 604, 580, 581), (603, 606, 581, 579), (570, 572, 564), (571, 564, 572), (564, 571, 566), (565, 566, 571), (574, 575, 600, 598), (598, 600, 601, 599), (571, 574, 598, 591), (591, 598, 599, 590), (573, 570, 594, 597), (597, 594, 595, 596), (564, 593, 594, 570), (594, 593, 588, 591), (571, 591, 588, 565), (589, 588, 593, 592), (575, 573, 597, 600), (600, 597, 596, 601), (564, 567, 602, 593), (593, 602, 603, 592), (568, 565, 588, 605), (605, 588, 589, 604), (569, 568, 605, 607), (604, 606, 931), (567, 569, 607, 602), (607, 605, 932), (591, 590, 595, 594), (623, 624, 589, 592), (627, 631, 613, 611), (618, 576, 608, 626), (583, 584, 613, 612), (584, 582, 611, 613), (578, 577, 609, 610), (576, 578, 610, 608), (630, 610, 615, 634), (629, 612, 616, 633), (612, 613, 617, 616), (610, 609, 614, 615), (592, 576, 618, 623), (623, 618, 619, 622), (590, 583, 621, 625), (625, 621, 620, 624), (577, 620, 628, 609), (620, 621, 629, 628), (595, 590, 625, 622), (622, 625, 624, 623), (608, 610, 630, 626), (626, 630, 631, 627), (582, 619, 627, 611), (619, 618, 626, 627), (613, 631, 635, 617), (631, 630, 634, 635), (609, 628, 632, 614), (628, 629, 633, 632), (632, 633, 634), (635, 634, 633), (632, 634, 639, 638), (634, 615, 637, 639), (614, 632, 638, 636), (614, 636, 642, 640), (637, 636, 638, 639), (640, 642, 661, 659), (637, 615, 641, 643), (636, 637, 643, 642), (615, 614, 640, 641), (392, 220, 647, 648), (220, 219, 646, 647), (218, 392, 648, 645), (219, 217, 644, 646), (217, 218, 645, 644), (648, 647, 652, 653), (647, 646, 651, 652), (645, 648, 653, 650), (646, 644, 649, 651), (644, 645, 650, 649), (667, 674, 657, 658), (674, 678, 656, 657), (679, 667, 658, 655), (678, 686, 654, 656), (686, 679, 655, 654), (659, 926, 925, 660), (643, 641, 660, 662), (642, 643, 662, 661), (660, 641, 664, 666), (654, 665, 666, 656), (640, 659, 665, 663), (659, 660, 666, 665), (641, 640, 663, 664), (658, 657, 664, 663), (663, 665, 654, 658), (656, 666, 664, 657), (655, 658, 654), (653, 652, 671, 670), (670, 671, 672, 669), (669, 672, 673, 668), (668, 673, 674, 667), (652, 651, 675, 671), (671, 675, 676, 672), (672, 676, 677, 673), (673, 677, 678, 674), (650, 653, 670, 682), (682, 670, 669, 681), (668, 680, 689, 687), (680, 668, 667, 679), (651, 649, 683, 675), (675, 683, 684, 676), (676, 684, 685, 677), (685, 887, 888, 677), (649, 650, 682, 683), (683, 682, 681, 684), (684, 681, 680, 685), (685, 680, 679, 686), (687, 689, 693, 691), (681, 669, 688, 690), (680, 681, 690, 689), (669, 668, 687, 688), (694, 692, 720, 719), (348, 690, 688, 453), (689, 690, 694, 693), (688, 687, 691, 692), (352, 455, 692, 694), (348, 352, 694, 690), (455, 453, 688, 692), (635, 633, 697, 698), (617, 635, 698, 696), (633, 616, 695, 697), (616, 617, 696, 695), (698, 697, 701, 702), (696, 698, 702, 700), (697, 695, 699, 701), (699, 695, 703, 705), (705, 703, 707, 709), (696, 700, 706, 704), (700, 699, 705, 706), (695, 696, 704, 703), (707, 708, 710, 709), (704, 706, 710, 708), (706, 705, 709, 710), (704, 708, 714, 712), (723, 736, 718, 716), (707, 703, 711, 713), (708, 707, 713, 714), (703, 704, 712, 711), (716, 718, 722, 720), (737, 750, 715, 717), (736, 737, 717, 718), (750, 723, 716, 715), (720, 722, 754, 752), (717, 715, 719, 721), (718, 717, 721, 722), (693, 715, 716, 691), (691, 716, 720, 692), (694, 719, 715, 693), (712, 714, 730, 729), (729, 730, 731, 728), (728, 731, 732, 727), (727, 732, 733, 726), (726, 733, 734, 725), (725, 734, 735, 724), (724, 735, 736, 723), (713, 711, 744, 743), (743, 744, 745, 742), (742, 745, 746, 741), (741, 746, 747, 740), (740, 747, 748, 739), (739, 748, 749, 738), (738, 749, 750, 737), (714, 713, 743, 730), (730, 743, 742, 731), (731, 742, 741, 732), (732, 741, 740, 733), (733, 740, 739, 734), (734, 739, 738, 735), (735, 738, 737, 736), (711, 712, 729, 744), (744, 729, 728, 745), (745, 728, 727, 746), (746, 727, 726, 747), (747, 726, 725, 748), (748, 725, 724, 749), (749, 724, 723, 750), (752, 754, 766, 764), (721, 719, 751, 753), (722, 721, 753, 754), (719, 720, 752, 751), (452, 454, 758, 757), (349, 345, 755, 756), (454, 349, 756, 758), (345, 452, 757, 755), (757, 758, 762, 761), (756, 755, 759, 760), (803, 800, 758, 756), (755, 757, 761, 759), (763, 764, 766, 765), (753, 751, 763, 765), (754, 753, 765, 766), (833, 824, 770, 780), (777, 752, 764, 776), (775, 763, 751, 778), (761, 762, 760, 759), (788, 787, 793, 794), (825, 819, 768, 767), (824, 830, 769, 770), (845, 825, 767, 806), (809, 771, 772, 818), (393, 222, 767), (770, 769, 773, 774), (806, 767, 771, 809), (751, 752, 777, 778), (854, 833, 780, 813), (798, 777, 776, 810), (795, 775, 778, 801), (813, 780, 782, 816), (830, 836, 779, 769), (773, 781, 782, 774), (769, 779, 781, 773), (780, 770, 787, 784), (551, 553, 788, 786), (545, 551, 786, 783), (546, 547, 785, 784), (547, 545, 783, 785), (790, 791, 794, 793), (791, 789, 792, 794), (786, 788, 794, 792), (783, 786, 792, 789), (784, 785, 791, 790), (785, 783, 789, 791), (770, 774, 793, 787), (782, 790, 793, 774), (782, 780, 784, 790), (778, 777, 798, 801), (801, 798, 799, 802), (802, 799, 800, 803), (836, 839, 804, 779), (839, 842, 805, 804), (842, 845, 806, 805), (781, 807, 816, 782), (807, 808, 817, 816), (779, 804, 807, 781), (804, 805, 808, 807), (805, 806, 809, 808), (819, 848, 815, 768), (848, 851, 814, 815), (851, 854, 813, 814), (758, 800, 812, 762), (800, 799, 811, 812), (799, 798, 810, 811), (760, 797, 803, 756), (797, 796, 802, 803), (796, 795, 801, 802), (768, 815, 818, 772), (815, 814, 817, 818), (814, 813, 816, 817), (776, 764, 822, 831), (831, 822, 823, 832), (832, 823, 824, 833), (760, 762, 821, 827), (827, 821, 820, 826), (826, 820, 819, 825), (764, 763, 828, 822), (822, 828, 829, 823), (823, 829, 830, 824), (797, 760, 827, 843), (843, 827, 826, 844), (844, 826, 825, 845), (810, 776, 831, 852), (852, 831, 832, 853), (853, 832, 833, 854), (763, 775, 834, 828), (828, 834, 835, 829), (829, 835, 836, 830), (775, 795, 837, 834), (834, 837, 838, 835), (835, 838, 839, 836), (795, 796, 840, 837), (837, 840, 841, 838), (838, 841, 842, 839), (796, 797, 843, 840), (840, 843, 844, 841), (841, 844, 845, 842), (762, 812, 846, 821), (821, 846, 847, 820), (820, 847, 848, 819), (812, 811, 849, 846), (846, 849, 850, 847), (847, 850, 851, 848), (811, 810, 852, 849), (849, 852, 853, 850), (850, 853, 854, 851), (223, 393, 767, 768), (223, 768, 227), (227, 768, 226), (226, 768, 772, 228), (225, 228, 772), (225, 772, 771, 224), (221, 767, 222), (221, 224, 771, 767), (197, 129, 860, 862), (128, 196, 861, 859), (127, 197, 862, 858), (196, 126, 857, 861), (99, 127, 858, 856), (126, 98, 855, 857), (129, 128, 859, 860), (98, 99, 856, 855), (891, 894, 868, 870), (895, 898, 869, 867), (899, 891, 870, 866), (898, 902, 865, 869), (904, 856, 887, 918), (906, 863, 873, 910), (894, 895, 867, 868), (906, 903, 864, 863), (868, 867, 869, 870), (865, 866, 870, 869), (864, 866, 865, 863), (910, 873, 877, 914), (901, 857, 872, 907), (863, 865, 874, 873), (857, 855, 871, 872), (912, 914, 877, 878), (907, 872, 876, 911), (873, 874, 878, 877), (876, 872, 880, 882), (882, 880, 884, 886), (871, 875, 881, 879), (875, 876, 882, 881), (872, 871, 879, 880), (884, 883, 885, 886), (879, 881, 885, 883), (881, 882, 886, 885), (809, 818, 880, 879), (883, 884, 817, 808), (879, 883, 808, 809), (818, 817, 884, 880), (931, 934, 925, 926), (899, 866, 890, 915), (866, 864, 889, 890), (856, 858, 888, 887), (862, 860, 893, 892), (892, 893, 894, 891), (859, 861, 897, 896), (896, 897, 898, 895), (858, 862, 892, 900), (900, 892, 891, 899), (861, 857, 901, 897), (897, 901, 902, 898), (864, 903, 917, 889), (903, 904, 918, 917), (855, 905, 909, 871), (905, 906, 910, 909), (860, 859, 896, 893), (893, 896, 895, 894), (855, 856, 904, 905), (905, 904, 903, 906), (871, 909, 913, 875), (909, 910, 914, 913), (865, 902, 908, 874), (902, 901, 907, 908), (876, 875, 913, 911), (911, 913, 914, 912), (874, 908, 912, 878), (908, 907, 911, 912), (916, 918, 922, 921), (918, 916, 915, 917), (858, 900, 916, 888), (900, 899, 915, 916), (919, 920, 921, 922), (918, 887, 919, 922), (888, 916, 921, 920), (686, 678, 920, 919), (677, 888, 920, 678), (686, 919, 887, 685), (661, 662, 929, 930), (935, 931, 926, 923), (934, 938, 924, 925), (938, 935, 923, 924), (930, 929, 928, 927), (923, 926, 930, 927), (925, 924, 928, 929), (924, 923, 927, 928), (662, 660, 925, 929), (659, 661, 930, 926), (917, 915, 933, 932), (604, 931, 932, 605), (889, 917, 932, 936), (936, 932, 931, 935), (915, 890, 937, 933), (933, 937, 938, 934), (890, 889, 936, 937), (937, 936, 935, 938), (607, 932, 933, 602), (606, 603, 934, 931), (602, 933, 934, 603)])
me_cube.materials.append(mat_mainroomwalls)
me_cube.use_remesh_preserve_volume = False
me_cube.use_remesh_preserve_attributes = False
me_cube.use_mirror_vertex_groups = False
me_cube.update()

# ---- objects
ob_cube = bpy.data.objects.new('Cube', me_cube)
ob_lamp = bpy.data.objects.new('Lamp', light_lamp)
ob_camera = bpy.data.objects.new('Camera', cam_camera)

# ---- transforms, parenting, visibility, modifiers, constraints
ob_cube.location = (0.0, 0.0, 0.0)
ob_cube.lock_rotations_4d = False
ob_cube.empty_display_type = 'ARROWS'
ob_cube.lineart.crease_threshold = 0.0
ob_lamp.location = (4.076, 1.005, 5.904)
ob_lamp.rotation_euler = (0.6503, 0.05522, 1.866)
ob_lamp.lock_rotations_4d = False
ob_lamp.empty_display_type = 'ARROWS'
ob_lamp.color = (0.0, 0.0, 0.0, 0.0)
ob_lamp.lineart.crease_threshold = 0.0
ob_camera.location = (7.481, -6.508, 5.344)
ob_camera.rotation_euler = (1.109, 0.01082, 0.8149)
ob_camera.lock_rotations_4d = False
ob_camera.empty_display_type = 'ARROWS'
ob_camera.color = (0.0, 0.0, 0.0, 0.0)
ob_camera.display_type = 'WIRE'
ob_camera.lineart.crease_threshold = 0.0

# ---- collection membership
col_collection_1.objects.link(ob_cube)
col_collection_1.objects.link(ob_lamp)
col_collection_1.objects.link(ob_camera)

# ---- scene / render settings (as saved in the file)
scene.camera = ob_camera
scene.frame_start = 1; scene.frame_end = 250; scene.frame_set(1)
scene.render.engine = 'BLENDER_EEVEE_NEXT'
scene.render.resolution_percentage = 50
scene.render.dither_intensity = 0.0
scene.cycles.use_denoising = False
scene.cycles.samples = 10
scene.cycles.sampling_pattern = 'TABULATED_SOBOL'
scene.cycles.light_sampling_threshold = 0.0
scene.cycles.use_adaptive_sampling = False
scene.cycles.use_light_tree = False
scene.cycles.blur_glossy = 0.0
scene.cycles.volume_bounces = 1
scene.cycles.pixel_filter_type = 'GAUSSIAN'
scene.cycles.sample_clamp_indirect = 0.0
scene.view_settings.view_transform = 'Standard'
bpy.context.view_layer.update()
